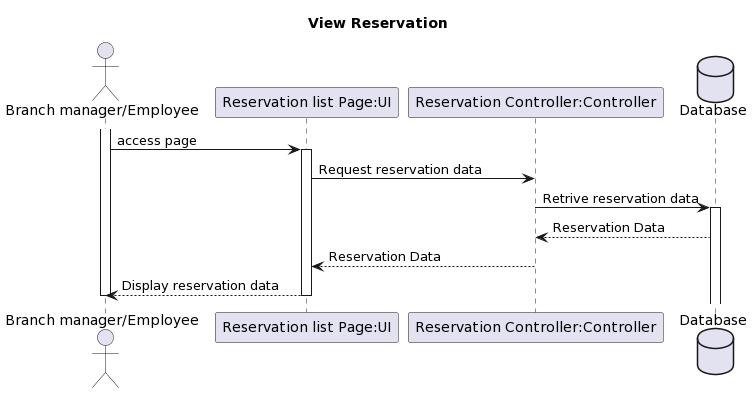

The diagram above was rendered by PlantUML. Its source (embedded in the PNG):
@startuml
title View Reservation
actor "Branch manager/Employee" as RestaurantOwner

activate RestaurantOwner
participant "Reservation list Page:UI" as UI
participant "Reservation Controller:Controller" as Ctrl

database "Database" as DB


RestaurantOwner -> UI: access page
activate UI

UI -> Ctrl: Request reservation data
Ctrl -> DB: Retrive reservation data

activate DB

DB --> Ctrl: Reservation Data
Ctrl --> UI: Reservation Data
UI --> RestaurantOwner: Display reservation data
deactivate UI







deactivate RestaurantOwner
@enduml